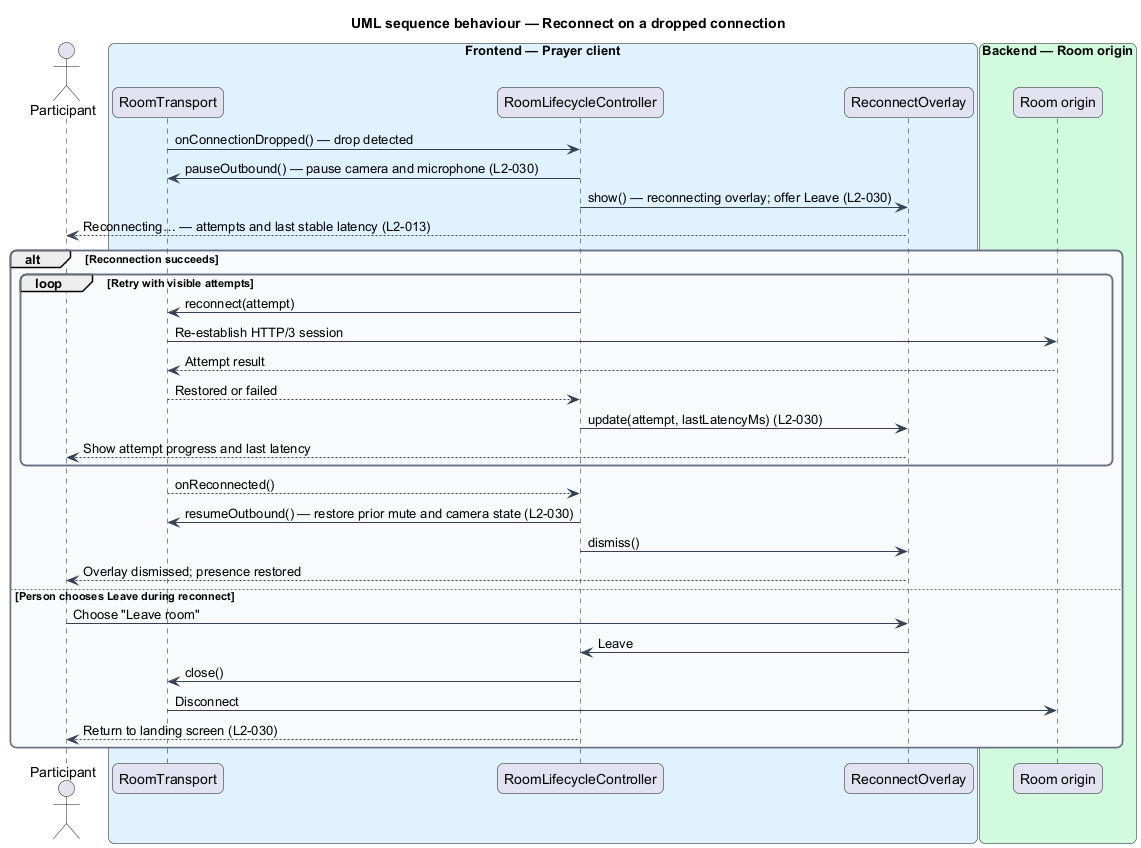

The diagram above was rendered by PlantUML. Its source (embedded in the PNG):
@startuml
title UML sequence behaviour — Reconnect on a dropped connection
skinparam backgroundColor #FFFFFF
skinparam shadowing false
skinparam roundcorner 12
skinparam defaultFontName Arial
skinparam ArrowColor #344054
skinparam rectangle {
  BorderColor #344054
  FontColor #101828
}
skinparam package {
  BorderColor #667085
  FontColor #101828
  BackgroundColor #F9FAFB
}
actor "Participant" as participant
box "Frontend — Prayer client" #E0F2FE
  participant "RoomTransport" as transport
  participant "RoomLifecycleController" as lifecycle
  participant "ReconnectOverlay" as overlay
end box
box "Backend — Room origin" #D1FADF
  participant "Room origin" as origin
end box

transport -> lifecycle : onConnectionDropped() — drop detected
lifecycle -> transport : pauseOutbound() — pause camera and microphone (L2-030)
lifecycle -> overlay : show() — reconnecting overlay; offer Leave (L2-030)
overlay --> participant : Reconnecting… — attempts and last stable latency (L2-013)
alt Reconnection succeeds
  loop Retry with visible attempts
    lifecycle -> transport : reconnect(attempt)
    transport -> origin : Re-establish HTTP/3 session
    origin --> transport : Attempt result
    transport --> lifecycle : Restored or failed
    lifecycle -> overlay : update(attempt, lastLatencyMs) (L2-030)
    overlay --> participant : Show attempt progress and last latency
  end
  transport --> lifecycle : onReconnected()
  lifecycle -> transport : resumeOutbound() — restore prior mute and camera state (L2-030)
  lifecycle -> overlay : dismiss()
  overlay --> participant : Overlay dismissed; presence restored
else Person chooses Leave during reconnect
  participant -> overlay : Choose "Leave room"
  overlay -> lifecycle : Leave
  lifecycle -> transport : close()
  transport -> origin : Disconnect
  lifecycle --> participant : Return to landing screen (L2-030)
end
@enduml